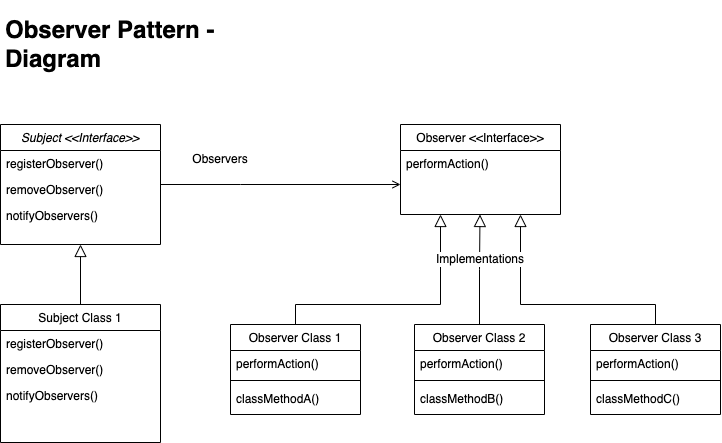

The diagram above was exported from draw.io. Its source (the exported page's mxGraphModel, read from the mxfile embedded in the PNG):
<mxGraphModel dx="933" dy="556" grid="1" gridSize="10" guides="1" tooltips="1" connect="1" arrows="1" fold="1" page="1" pageScale="1" pageWidth="1227" pageHeight="10069" math="0" shadow="0">
  <root>
    <mxCell id="WIyWlLk6GJQsqaUBKTNV-0" />
    <mxCell id="WIyWlLk6GJQsqaUBKTNV-1" parent="WIyWlLk6GJQsqaUBKTNV-0" />
    <mxCell id="zkfFHV4jXpPFQw0GAbJ--0" value="Subject &lt;&lt;Interface&gt;&gt;" style="swimlane;fontStyle=2;align=center;verticalAlign=top;childLayout=stackLayout;horizontal=1;startSize=26;horizontalStack=0;resizeParent=1;resizeLast=0;collapsible=1;marginBottom=0;rounded=0;shadow=0;strokeWidth=1;" parent="WIyWlLk6GJQsqaUBKTNV-1" vertex="1">
      <mxGeometry x="62" y="133" width="160" height="120" as="geometry">
        <mxRectangle x="230" y="140" width="160" height="26" as="alternateBounds" />
      </mxGeometry>
    </mxCell>
    <mxCell id="zkfFHV4jXpPFQw0GAbJ--1" value="registerObserver()" style="text;align=left;verticalAlign=top;spacingLeft=4;spacingRight=4;overflow=hidden;rotatable=0;points=[[0,0.5],[1,0.5]];portConstraint=eastwest;" parent="zkfFHV4jXpPFQw0GAbJ--0" vertex="1">
      <mxGeometry y="26" width="160" height="26" as="geometry" />
    </mxCell>
    <mxCell id="zkfFHV4jXpPFQw0GAbJ--2" value="removeObserver()" style="text;align=left;verticalAlign=top;spacingLeft=4;spacingRight=4;overflow=hidden;rotatable=0;points=[[0,0.5],[1,0.5]];portConstraint=eastwest;rounded=0;shadow=0;html=0;" parent="zkfFHV4jXpPFQw0GAbJ--0" vertex="1">
      <mxGeometry y="52" width="160" height="26" as="geometry" />
    </mxCell>
    <mxCell id="zkfFHV4jXpPFQw0GAbJ--3" value="notifyObservers()" style="text;align=left;verticalAlign=top;spacingLeft=4;spacingRight=4;overflow=hidden;rotatable=0;points=[[0,0.5],[1,0.5]];portConstraint=eastwest;rounded=0;shadow=0;html=0;" parent="zkfFHV4jXpPFQw0GAbJ--0" vertex="1">
      <mxGeometry y="78" width="160" height="26" as="geometry" />
    </mxCell>
    <mxCell id="zkfFHV4jXpPFQw0GAbJ--6" value="Subject Class 1" style="swimlane;fontStyle=0;align=center;verticalAlign=top;childLayout=stackLayout;horizontal=1;startSize=26;horizontalStack=0;resizeParent=1;resizeLast=0;collapsible=1;marginBottom=0;rounded=0;shadow=0;strokeWidth=1;" parent="WIyWlLk6GJQsqaUBKTNV-1" vertex="1">
      <mxGeometry x="62" y="313" width="160" height="138" as="geometry">
        <mxRectangle x="130" y="380" width="160" height="26" as="alternateBounds" />
      </mxGeometry>
    </mxCell>
    <mxCell id="zkfFHV4jXpPFQw0GAbJ--7" value="registerObserver()" style="text;align=left;verticalAlign=top;spacingLeft=4;spacingRight=4;overflow=hidden;rotatable=0;points=[[0,0.5],[1,0.5]];portConstraint=eastwest;" parent="zkfFHV4jXpPFQw0GAbJ--6" vertex="1">
      <mxGeometry y="26" width="160" height="26" as="geometry" />
    </mxCell>
    <mxCell id="zkfFHV4jXpPFQw0GAbJ--8" value="removeObserver()" style="text;align=left;verticalAlign=top;spacingLeft=4;spacingRight=4;overflow=hidden;rotatable=0;points=[[0,0.5],[1,0.5]];portConstraint=eastwest;rounded=0;shadow=0;html=0;" parent="zkfFHV4jXpPFQw0GAbJ--6" vertex="1">
      <mxGeometry y="52" width="160" height="26" as="geometry" />
    </mxCell>
    <mxCell id="zkfFHV4jXpPFQw0GAbJ--11" value="notifyObservers()" style="text;align=left;verticalAlign=top;spacingLeft=4;spacingRight=4;overflow=hidden;rotatable=0;points=[[0,0.5],[1,0.5]];portConstraint=eastwest;" parent="zkfFHV4jXpPFQw0GAbJ--6" vertex="1">
      <mxGeometry y="78" width="160" height="26" as="geometry" />
    </mxCell>
    <mxCell id="zkfFHV4jXpPFQw0GAbJ--12" value="" style="endArrow=block;endSize=10;endFill=0;shadow=0;strokeWidth=1;rounded=0;edgeStyle=elbowEdgeStyle;elbow=vertical;" parent="WIyWlLk6GJQsqaUBKTNV-1" source="zkfFHV4jXpPFQw0GAbJ--6" target="zkfFHV4jXpPFQw0GAbJ--0" edge="1">
      <mxGeometry width="160" relative="1" as="geometry">
        <mxPoint x="182" y="276" as="sourcePoint" />
        <mxPoint x="182" y="276" as="targetPoint" />
        <Array as="points">
          <mxPoint x="142" y="383" />
        </Array>
      </mxGeometry>
    </mxCell>
    <mxCell id="zkfFHV4jXpPFQw0GAbJ--17" value="Observer &lt;&lt;Interface&gt;&gt;" style="swimlane;fontStyle=0;align=center;verticalAlign=top;childLayout=stackLayout;horizontal=1;startSize=26;horizontalStack=0;resizeParent=1;resizeLast=0;collapsible=1;marginBottom=0;rounded=0;shadow=0;strokeWidth=1;" parent="WIyWlLk6GJQsqaUBKTNV-1" vertex="1">
      <mxGeometry x="462" y="133" width="160" height="90" as="geometry">
        <mxRectangle x="550" y="140" width="160" height="26" as="alternateBounds" />
      </mxGeometry>
    </mxCell>
    <mxCell id="zkfFHV4jXpPFQw0GAbJ--18" value="performAction()" style="text;align=left;verticalAlign=top;spacingLeft=4;spacingRight=4;overflow=hidden;rotatable=0;points=[[0,0.5],[1,0.5]];portConstraint=eastwest;" parent="zkfFHV4jXpPFQw0GAbJ--17" vertex="1">
      <mxGeometry y="26" width="160" height="24" as="geometry" />
    </mxCell>
    <mxCell id="zkfFHV4jXpPFQw0GAbJ--26" value="" style="endArrow=open;shadow=0;strokeWidth=1;rounded=0;endFill=1;edgeStyle=elbowEdgeStyle;elbow=horizontal;" parent="WIyWlLk6GJQsqaUBKTNV-1" source="zkfFHV4jXpPFQw0GAbJ--0" target="zkfFHV4jXpPFQw0GAbJ--17" edge="1">
      <mxGeometry x="0.5" y="41" relative="1" as="geometry">
        <mxPoint x="362" y="265" as="sourcePoint" />
        <mxPoint x="522" y="265" as="targetPoint" />
        <mxPoint x="-40" y="32" as="offset" />
        <Array as="points">
          <mxPoint x="302" y="193" />
        </Array>
      </mxGeometry>
    </mxCell>
    <mxCell id="bpyYSDkUjAS_s-q4jkWf-1" value="Observers" style="text;html=1;strokeColor=none;fillColor=none;align=center;verticalAlign=middle;whiteSpace=wrap;rounded=0;" vertex="1" parent="WIyWlLk6GJQsqaUBKTNV-1">
      <mxGeometry x="252" y="153" width="60" height="30" as="geometry" />
    </mxCell>
    <mxCell id="bpyYSDkUjAS_s-q4jkWf-2" value="Observer Class 1" style="swimlane;fontStyle=0;align=center;verticalAlign=top;childLayout=stackLayout;horizontal=1;startSize=26;horizontalStack=0;resizeParent=1;resizeLast=0;collapsible=1;marginBottom=0;rounded=0;shadow=0;strokeWidth=1;" vertex="1" parent="WIyWlLk6GJQsqaUBKTNV-1">
      <mxGeometry x="292" y="333" width="130" height="90" as="geometry">
        <mxRectangle x="340" y="380" width="170" height="26" as="alternateBounds" />
      </mxGeometry>
    </mxCell>
    <mxCell id="bpyYSDkUjAS_s-q4jkWf-3" value="performAction()" style="text;align=left;verticalAlign=top;spacingLeft=4;spacingRight=4;overflow=hidden;rotatable=0;points=[[0,0.5],[1,0.5]];portConstraint=eastwest;" vertex="1" parent="bpyYSDkUjAS_s-q4jkWf-2">
      <mxGeometry y="26" width="130" height="26" as="geometry" />
    </mxCell>
    <mxCell id="bpyYSDkUjAS_s-q4jkWf-4" value="" style="line;html=1;strokeWidth=1;align=left;verticalAlign=middle;spacingTop=-1;spacingLeft=3;spacingRight=3;rotatable=0;labelPosition=right;points=[];portConstraint=eastwest;" vertex="1" parent="bpyYSDkUjAS_s-q4jkWf-2">
      <mxGeometry y="52" width="130" height="8" as="geometry" />
    </mxCell>
    <mxCell id="bpyYSDkUjAS_s-q4jkWf-10" value="classMethodA()" style="text;html=1;align=left;verticalAlign=middle;resizable=0;points=[];autosize=1;strokeColor=none;fillColor=none;strokeWidth=2;spacingLeft=4;" vertex="1" parent="bpyYSDkUjAS_s-q4jkWf-2">
      <mxGeometry y="60" width="130" height="30" as="geometry" />
    </mxCell>
    <mxCell id="bpyYSDkUjAS_s-q4jkWf-12" value="Observer Class 2" style="swimlane;fontStyle=0;align=center;verticalAlign=top;childLayout=stackLayout;horizontal=1;startSize=26;horizontalStack=0;resizeParent=1;resizeLast=0;collapsible=1;marginBottom=0;rounded=0;shadow=0;strokeWidth=1;" vertex="1" parent="WIyWlLk6GJQsqaUBKTNV-1">
      <mxGeometry x="476" y="333" width="130" height="90" as="geometry">
        <mxRectangle x="340" y="380" width="170" height="26" as="alternateBounds" />
      </mxGeometry>
    </mxCell>
    <mxCell id="bpyYSDkUjAS_s-q4jkWf-13" value="performAction()" style="text;align=left;verticalAlign=top;spacingLeft=4;spacingRight=4;overflow=hidden;rotatable=0;points=[[0,0.5],[1,0.5]];portConstraint=eastwest;" vertex="1" parent="bpyYSDkUjAS_s-q4jkWf-12">
      <mxGeometry y="26" width="130" height="26" as="geometry" />
    </mxCell>
    <mxCell id="bpyYSDkUjAS_s-q4jkWf-14" value="" style="line;html=1;strokeWidth=1;align=left;verticalAlign=middle;spacingTop=-1;spacingLeft=3;spacingRight=3;rotatable=0;labelPosition=right;points=[];portConstraint=eastwest;" vertex="1" parent="bpyYSDkUjAS_s-q4jkWf-12">
      <mxGeometry y="52" width="130" height="8" as="geometry" />
    </mxCell>
    <mxCell id="bpyYSDkUjAS_s-q4jkWf-15" value="classMethodB()" style="text;html=1;align=left;verticalAlign=middle;resizable=0;points=[];autosize=1;strokeColor=none;fillColor=none;strokeWidth=2;spacingLeft=4;" vertex="1" parent="bpyYSDkUjAS_s-q4jkWf-12">
      <mxGeometry y="60" width="130" height="30" as="geometry" />
    </mxCell>
    <mxCell id="bpyYSDkUjAS_s-q4jkWf-16" value="Observer Class 3" style="swimlane;fontStyle=0;align=center;verticalAlign=top;childLayout=stackLayout;horizontal=1;startSize=26;horizontalStack=0;resizeParent=1;resizeLast=0;collapsible=1;marginBottom=0;rounded=0;shadow=0;strokeWidth=1;" vertex="1" parent="WIyWlLk6GJQsqaUBKTNV-1">
      <mxGeometry x="652" y="333" width="130" height="90" as="geometry">
        <mxRectangle x="340" y="380" width="170" height="26" as="alternateBounds" />
      </mxGeometry>
    </mxCell>
    <mxCell id="bpyYSDkUjAS_s-q4jkWf-17" value="performAction()" style="text;align=left;verticalAlign=top;spacingLeft=4;spacingRight=4;overflow=hidden;rotatable=0;points=[[0,0.5],[1,0.5]];portConstraint=eastwest;" vertex="1" parent="bpyYSDkUjAS_s-q4jkWf-16">
      <mxGeometry y="26" width="130" height="26" as="geometry" />
    </mxCell>
    <mxCell id="bpyYSDkUjAS_s-q4jkWf-18" value="" style="line;html=1;strokeWidth=1;align=left;verticalAlign=middle;spacingTop=-1;spacingLeft=3;spacingRight=3;rotatable=0;labelPosition=right;points=[];portConstraint=eastwest;" vertex="1" parent="bpyYSDkUjAS_s-q4jkWf-16">
      <mxGeometry y="52" width="130" height="8" as="geometry" />
    </mxCell>
    <mxCell id="bpyYSDkUjAS_s-q4jkWf-19" value="classMethodC()" style="text;html=1;align=left;verticalAlign=middle;resizable=0;points=[];autosize=1;strokeColor=none;fillColor=none;strokeWidth=2;spacingLeft=4;" vertex="1" parent="bpyYSDkUjAS_s-q4jkWf-16">
      <mxGeometry y="60" width="130" height="30" as="geometry" />
    </mxCell>
    <mxCell id="bpyYSDkUjAS_s-q4jkWf-20" value="" style="endArrow=block;endSize=10;endFill=0;shadow=0;strokeWidth=1;rounded=0;edgeStyle=elbowEdgeStyle;elbow=vertical;entryX=0.25;entryY=1;entryDx=0;entryDy=0;exitX=0.5;exitY=0;exitDx=0;exitDy=0;" edge="1" parent="WIyWlLk6GJQsqaUBKTNV-1" source="bpyYSDkUjAS_s-q4jkWf-2" target="zkfFHV4jXpPFQw0GAbJ--17">
      <mxGeometry width="160" relative="1" as="geometry">
        <mxPoint x="362" y="283" as="sourcePoint" />
        <mxPoint x="362" y="223" as="targetPoint" />
        <Array as="points">
          <mxPoint x="432" y="313" />
        </Array>
      </mxGeometry>
    </mxCell>
    <mxCell id="bpyYSDkUjAS_s-q4jkWf-21" value="" style="endArrow=block;endSize=10;endFill=0;shadow=0;strokeWidth=1;rounded=0;edgeStyle=elbowEdgeStyle;elbow=vertical;exitX=0.5;exitY=0;exitDx=0;exitDy=0;" edge="1" parent="WIyWlLk6GJQsqaUBKTNV-1" source="bpyYSDkUjAS_s-q4jkWf-12">
      <mxGeometry width="160" relative="1" as="geometry">
        <mxPoint x="541.5" y="283" as="sourcePoint" />
        <mxPoint x="541.5" y="223" as="targetPoint" />
        <Array as="points" />
      </mxGeometry>
    </mxCell>
    <mxCell id="bpyYSDkUjAS_s-q4jkWf-22" value="" style="endArrow=block;endSize=10;endFill=0;shadow=0;strokeWidth=1;rounded=0;edgeStyle=elbowEdgeStyle;elbow=vertical;exitX=0.5;exitY=0;exitDx=0;exitDy=0;" edge="1" parent="WIyWlLk6GJQsqaUBKTNV-1" source="bpyYSDkUjAS_s-q4jkWf-16">
      <mxGeometry width="160" relative="1" as="geometry">
        <mxPoint x="702" y="283" as="sourcePoint" />
        <mxPoint x="582" y="223" as="targetPoint" />
        <Array as="points">
          <mxPoint x="702" y="313" />
        </Array>
      </mxGeometry>
    </mxCell>
    <mxCell id="bpyYSDkUjAS_s-q4jkWf-23" value="Implementations" style="text;html=1;strokeColor=none;fillColor=none;align=center;verticalAlign=middle;whiteSpace=wrap;rounded=0;labelBackgroundColor=#ffffff;" vertex="1" parent="WIyWlLk6GJQsqaUBKTNV-1">
      <mxGeometry x="512" y="253" width="60" height="30" as="geometry" />
    </mxCell>
    <mxCell id="bpyYSDkUjAS_s-q4jkWf-25" value="&lt;h1&gt;Observer Pattern - Diagram&lt;/h1&gt;&lt;div&gt;&lt;br&gt;&lt;/div&gt;" style="text;html=1;strokeColor=none;fillColor=none;spacing=5;spacingTop=-20;whiteSpace=wrap;overflow=hidden;rounded=0;labelBackgroundColor=#ffffff;" vertex="1" parent="WIyWlLk6GJQsqaUBKTNV-1">
      <mxGeometry x="62" y="19" width="308" height="120" as="geometry" />
    </mxCell>
  </root>
</mxGraphModel>